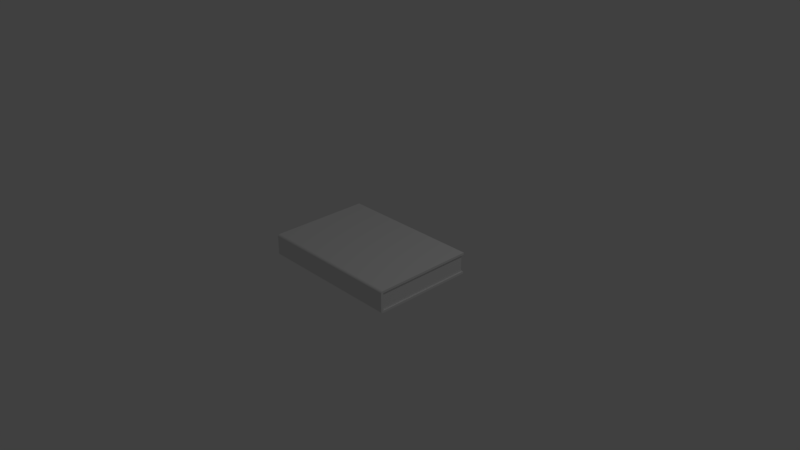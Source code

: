 # Source: Book.blend  (saved by Blender 2.78.0; exported with 4.5.12 LTS)
import bpy
from mathutils import Matrix  # noqa: F401  (used for matrix-valued properties, if any)

bpy.ops.wm.read_factory_settings(use_empty=True)
scene = bpy.context.scene
scene.name = 'Scene'

# ---- collections
col_collection_1 = bpy.data.collections.new('Collection 1'); scene.collection.children.link(col_collection_1)

# ---- materials (node trees are filled in below, after node groups)
mat_material = bpy.data.materials.new('Material')
mat_material.alpha_threshold = 0.0
mat_material.use_transparent_shadow = False
mat_material.roughness = 0.5
mat_material.line_color = (0.0, 0.0, 0.0, 1.0)

# ---- material node trees

# ---- world
world_world = bpy.data.worlds.new('World'); scene.world = world_world
world_world.color = (0.05088, 0.05088, 0.05088)
world_world.use_sun_shadow = False
world_world.sun_shadow_jitter_overblur = 0.0
world_world.cycles.sampling_method = 'MANUAL'

# ---- cameras
cam_camera = bpy.data.cameras.new('Camera')
cam_camera.clip_end = 100.0
cam_camera.lens = 35.0
cam_camera.sensor_width = 32.0
cam_camera.sensor_height = 18.0
cam_camera.ortho_scale = 7.314
cam_camera.dof.focus_distance = 0.0
cam_camera.dof.aperture_fstop = 128.0

# ---- lights
light_lamp = bpy.data.lights.new('Lamp', 'POINT')
light_lamp.transmission_factor = 0.0
light_lamp.cutoff_distance = 30.0
light_lamp.energy = 100.0
light_lamp.shadow_buffer_clip_start = 1.001
light_lamp.shadow_soft_size = 0.1
light_lamp.shadow_maximum_resolution = 0.006
light_lamp.use_absolute_resolution = True

# ---- meshes
me_cube = bpy.data.meshes.new('Cube')
me_cube.from_pydata([(1.0, 1.0, -1.0), (-1.0, 1.0, -1.0), (1.0, 1.0, 1.0), (-1.0, 1.0, 1.0), (1.0, 1.0, -0.8), (1.0, 1.0, 0.8), (1.0, -1.0, -0.8), (1.0, -1.0, 0.8), (-1.0, -1.0, -0.8), (-1.0, -1.0, 0.8), (-1.0, 1.0, -0.8), (-1.0, 1.0, 0.8), (1.0, -0.95, -1.0), (-1.0, -0.95, -1.0), (1.0, -0.95, 1.0), (-1.0, -0.95, 1.0), (-1.0, -0.95, -0.8), (-1.0, -0.95, 0.8), (1.0, -0.95, -0.8), (1.0, -0.95, 0.8), (0.98, 1.0, -0.8), (0.98, 1.0, 0.8), (0.98, -0.95, -0.8), (0.98, -0.95, 0.8), (-0.98, 1.0, -0.8), (-0.98, 1.0, 0.8), (-0.98, -0.95, -0.8), (-0.98, -0.95, 0.8), (0.98, 0.9714, -0.8), (-0.98, 0.9714, -0.8), (0.98, 0.9714, 0.8), (-0.98, 0.9714, 0.8), (1.0, -1.0, -0.8), (1.0, -0.95, -1.0), (1.0, -0.999, -0.839), (1.0, -0.9962, -0.8765), (1.0, -0.9916, -0.9111), (1.0, -0.9854, -0.9414), (1.0, -0.9778, -0.9663), (1.0, -0.9691, -0.9848), (1.0, -0.9598, -0.9962), (-1.0, -0.95, -1.0), (-1.0, -1.0, -0.8), (-1.0, -0.9598, -0.9962), (-1.0, -0.9691, -0.9848), (-1.0, -0.9778, -0.9663), (-1.0, -0.9854, -0.9414), (-1.0, -0.9916, -0.9111), (-1.0, -0.9962, -0.8765), (-1.0, -0.999, -0.839), (1.0, -0.95, 1.0), (1.0, -1.0, 0.8), (1.0, -0.9598, 0.9962), (1.0, -0.9691, 0.9848), (1.0, -0.9778, 0.9663), (1.0, -0.9854, 0.9414), (1.0, -0.9916, 0.9111), (1.0, -0.9962, 0.8765), (1.0, -0.999, 0.839), (-1.0, -1.0, 0.8), (-1.0, -0.95, 1.0), (-1.0, -0.999, 0.839), (-1.0, -0.9962, 0.8765), (-1.0, -0.9916, 0.9111), (-1.0, -0.9854, 0.9414), (-1.0, -0.9778, 0.9663), (-1.0, -0.9691, 0.9848), (-1.0, -0.9598, 0.9962)], [], [(32, 6, 8, 42), (7, 51, 59, 9), (14, 15, 60, 50), (9, 59, 61, 62, 63, 64, 65, 66, 67, 60, 15, 17), (17, 15, 3, 11), (4, 0, 1, 10), (2, 5, 11, 3), (13, 16, 10, 1), (16, 17, 27, 26), (41, 43, 44, 45, 46, 47, 48, 49, 42, 8, 16, 13), (6, 7, 9, 8), (12, 33, 41, 13), (18, 19, 7, 6), (19, 18, 22, 23), (0, 4, 18, 12), (8, 9, 17, 16), (19, 14, 50, 52, 53, 54, 55, 56, 57, 58, 51, 7), (5, 2, 14, 19), (2, 3, 15, 14), (0, 12, 13, 1), (27, 31, 29, 26), (18, 4, 20, 22), (25, 21, 30, 31), (5, 19, 23, 21), (17, 11, 25, 27), (10, 16, 26, 24), (29, 31, 30, 28), (20, 24, 29, 28), (30, 23, 22, 28), (32, 42, 49, 34), (34, 49, 48, 35), (35, 48, 47, 36), (36, 47, 46, 37), (37, 46, 45, 38), (38, 45, 44, 39), (39, 44, 43, 40), (40, 43, 41, 33), (50, 60, 67, 52), (52, 67, 66, 53), (53, 66, 65, 54), (54, 65, 64, 55), (55, 64, 63, 56), (56, 63, 62, 57), (57, 62, 61, 58), (58, 61, 59, 51), (12, 18, 6, 32, 34, 35, 36, 37, 38, 39, 40, 33)])
_uv = me_cube.uv_layers.new(name='UVMap')
_uv.uv.foreach_set('vector', [0.0, 0.0, 0.0, 0.0, 0.0, 0.0, 0.0, 0.0, 0.0, 0.0, 0.0, 0.0, 0.0, 0.0, 0.0, 0.0, 0.0, 0.0, 0.0, 0.0, 0.0, 0.0, 0.0, 0.0, 0.6337, 2.005e-08, 0.6337, 2.005e-08, 0.6402, 0.0001616, 0.6465, 0.0006402, 0.6523, 0.001418, 0.6573, 0.002464, 0.6615, 0.003738, 0.6646, 0.005192, 0.6665, 0.00677, 0.6671, 0.008411, 0.6671, 0.008411, 0.6337, 0.008411, 0.6337, 0.008411, 0.6671, 0.008411, 0.6671, 0.3364, 0.6337, 0.3364, 0.9488, 0.6729, 0.9155, 0.6729, 0.9155, 0.3364, 0.9488, 0.3364, 0.9339, 0.0, 0.9673, 3.008e-08, 0.9673, 0.3364, 0.9339, 0.3364, 0.3335, 0.008411, 0.3669, 0.008411, 0.3669, 0.3364, 0.3335, 0.3364, 0.5437, 0.6729, 0.5437, 0.942, 0.5403, 0.942, 0.5403, 0.6729, 0.3335, 0.008411, 0.3342, 0.00677, 0.3361, 0.005192, 0.3392, 0.003738, 0.3433, 0.002464, 0.3484, 0.001418, 0.3541, 0.0006402, 0.3604, 0.0001616, 0.3669, 0.0, 0.3669, 0.0, 0.3669, 0.008411, 0.3335, 0.008411, 0.6486, 0.3364, 0.9155, 0.3364, 0.9155, 0.6729, 0.6486, 0.6729, 0.0, 0.0, 0.0, 0.0, 0.0, 0.0, 0.0, 0.0, 0.3002, 0.008411, 0.03335, 0.008411, 0.03335, 0.0, 0.3002, 4.011e-08, 0.547, 0.6729, 0.547, 0.942, 0.5437, 0.942, 0.5437, 0.6729, 0.3335, 0.3364, 0.3002, 0.3364, 0.3002, 0.008411, 0.3335, 0.008411, 0.3669, 0.0, 0.6337, 2.005e-08, 0.6337, 0.008411, 0.3669, 0.008411, 0.03335, 0.008411, 9.94e-09, 0.008411, 9.94e-09, 0.008411, 0.0006409, 0.00677, 0.002539, 0.005192, 0.005621, 0.003738, 0.009769, 0.002464, 0.01482, 0.001417, 0.02059, 0.0006402, 0.02685, 0.0001616, 0.03335, 0.0, 0.03335, 0.0, 0.03335, 0.3364, 0.0, 0.3364, 9.94e-09, 0.008411, 0.03335, 0.008411, 0.0, 0.6729, 1.988e-08, 0.3364, 0.3243, 0.3364, 0.3243, 0.6729, 0.6486, 0.6729, 0.3243, 0.6729, 0.3243, 0.3364, 0.6486, 0.3364, 0.2668, 0.9961, 0.2668, 0.6729, 0.5337, 0.6729, 0.5337, 0.9961, 0.5403, 0.6729, 0.5403, 1.0, 0.537, 1.0, 0.537, 0.6729, 0.9863, 0.3364, 0.9863, 0.6661, 0.9815, 0.6661, 0.9815, 0.3364, 0.9863, 0.9933, 0.9863, 0.6661, 0.9896, 0.6661, 0.9896, 0.9933, 0.537, 0.6729, 0.537, 1.0, 0.5337, 1.0, 0.5337, 0.6729, 0.9896, 0.3364, 0.9896, 0.6636, 0.9863, 0.6636, 0.9863, 0.3364, 0.6671, 1.404e-07, 0.9339, 0.0, 0.9339, 0.3297, 0.6671, 0.3297, 0.9815, 0.9959, 0.9815, 0.6661, 0.9863, 0.6661, 0.9863, 0.9959, 0.2668, 0.6729, 0.2668, 0.9961, 0.0, 0.9961, 3.976e-08, 0.6729, 0.9673, 0.3364, 0.9673, 0.0, 0.9738, 0.0, 0.9738, 0.3364, 0.9738, 0.3364, 0.9738, 0.0, 0.9801, 1.003e-08, 0.9801, 0.3364, 0.9801, 0.3364, 0.9801, 1.003e-08, 0.9858, 4.011e-08, 0.9858, 0.3364, 0.9858, 0.3364, 0.9858, 4.011e-08, 0.9909, 4.011e-08, 0.9909, 0.3364, 0.9909, 0.3364, 0.9909, 4.011e-08, 0.995, 4.011e-08, 0.995, 0.3364, 0.995, 0.3364, 0.995, 4.011e-08, 0.9981, 4.011e-08, 0.9981, 0.3364, 0.9981, 0.3364, 0.9981, 4.011e-08, 1.0, 4.011e-08, 1.0, 0.3364, 0.9913, 0.6729, 0.9913, 0.3364, 0.993, 0.3364, 0.993, 0.6729, 0.9896, 0.6729, 0.9896, 0.3364, 0.9913, 0.3364, 0.9913, 0.6729, 0.9815, 0.3364, 0.9815, 0.6729, 0.9796, 0.6729, 0.9796, 0.3364, 0.9796, 0.3364, 0.9796, 0.6729, 0.9766, 0.6729, 0.9766, 0.3364, 0.9766, 0.3364, 0.9766, 0.6729, 0.9724, 0.6729, 0.9724, 0.3364, 0.9724, 0.3364, 0.9724, 0.6729, 0.9673, 0.6729, 0.9673, 0.3364, 0.9673, 0.3364, 0.9673, 0.6729, 0.9616, 0.6729, 0.9616, 0.3364, 0.9616, 0.3364, 0.9616, 0.6729, 0.9553, 0.6729, 0.9553, 0.3364, 0.9553, 0.3364, 0.9553, 0.6729, 0.9488, 0.6729, 0.9488, 0.3364, 0.3335, 0.008411, 0.3002, 0.008411, 0.3002, 4.011e-08, 0.3002, 4.011e-08, 0.3067, 0.0001616, 0.313, 0.0006403, 0.3187, 0.001418, 0.3238, 0.002464, 0.3279, 0.003738, 0.331, 0.005192, 0.3329, 0.00677, 0.3335, 0.008411])
me_cube.materials.append(mat_material)
me_cube.use_remesh_preserve_volume = False
me_cube.use_remesh_preserve_attributes = False
me_cube.use_mirror_vertex_groups = False
me_cube.update()

# ---- objects
ob_cube = bpy.data.objects.new('Cube', me_cube)
ob_lamp = bpy.data.objects.new('Lamp', light_lamp)
ob_camera = bpy.data.objects.new('Camera', cam_camera)

# ---- transforms, parenting, visibility, modifiers, constraints
ob_cube.location = (0.0, 0.0, 0.0)
ob_cube.scale = (1.0, 0.7, 0.15)
ob_cube.lock_rotations_4d = False
ob_cube.empty_display_type = 'ARROWS'
ob_cube.lineart.crease_threshold = 0.0
ob_lamp.location = (4.076, 1.005, 5.904)
ob_lamp.rotation_euler = (0.6503, 0.05522, 1.866)
ob_lamp.lock_rotations_4d = False
ob_lamp.empty_display_type = 'ARROWS'
ob_lamp.color = (0.0, 0.0, 0.0, 0.0)
ob_lamp.lineart.crease_threshold = 0.0
ob_camera.location = (7.481, -6.508, 5.344)
ob_camera.rotation_euler = (1.109, 0.0, 0.8149)
ob_camera.lock_rotations_4d = False
ob_camera.empty_display_type = 'ARROWS'
ob_camera.color = (0.0, 0.0, 0.0, 0.0)
ob_camera.display_type = 'WIRE'
ob_camera.lineart.crease_threshold = 0.0

# ---- collection membership
col_collection_1.objects.link(ob_cube)
col_collection_1.objects.link(ob_lamp)
col_collection_1.objects.link(ob_camera)

# ---- scene / render settings (as saved in the file)
scene.camera = ob_camera
scene.frame_start = 1; scene.frame_end = 250; scene.frame_set(1)
scene.render.engine = 'BLENDER_EEVEE_NEXT'
scene.render.resolution_percentage = 50
scene.render.dither_intensity = 0.0
scene.cycles.use_denoising = False
scene.cycles.samples = 128
scene.cycles.sampling_pattern = 'TABULATED_SOBOL'
scene.cycles.light_sampling_threshold = 0.0
scene.cycles.use_adaptive_sampling = False
scene.cycles.use_light_tree = False
scene.cycles.blur_glossy = 0.0
scene.cycles.sample_clamp_indirect = 0.0
scene.view_settings.view_transform = 'Standard'
bpy.context.view_layer.update()

